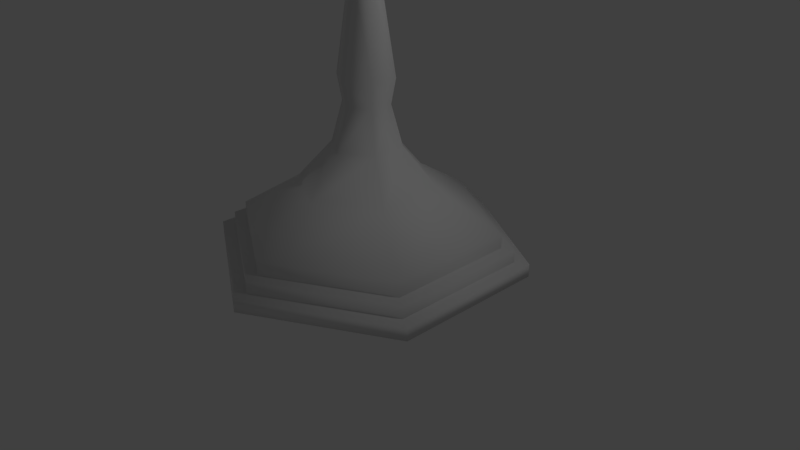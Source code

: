 # Source: hanukia_lowpoly.blend  (saved by Blender 2.79.0; exported with 4.5.12 LTS)
import bpy
from mathutils import Matrix  # noqa: F401  (used for matrix-valued properties, if any)

bpy.ops.wm.read_factory_settings(use_empty=True)
scene = bpy.context.scene
scene.name = 'Scene'

# ---- collections
col_collection_1 = bpy.data.collections.new('Collection 1'); scene.collection.children.link(col_collection_1)

# ---- materials (node trees are filled in below, after node groups)
mat_hanukia = bpy.data.materials.new('hanukia')
mat_hanukia.alpha_threshold = 0.0
mat_hanukia.use_transparent_shadow = False
mat_hanukia.roughness = 0.5

# ---- material node trees

# ---- world
world_world = bpy.data.worlds.new('World'); scene.world = world_world
world_world.color = (0.05088, 0.05088, 0.05088)
world_world.use_sun_shadow = False
world_world.sun_shadow_jitter_overblur = 0.0
world_world.cycles.sampling_method = 'MANUAL'

# ---- cameras
cam_camera = bpy.data.cameras.new('Camera')
cam_camera.clip_end = 100.0
cam_camera.lens = 35.0
cam_camera.sensor_width = 32.0
cam_camera.sensor_height = 18.0
cam_camera.ortho_scale = 7.314
cam_camera.dof.focus_distance = 0.0
cam_camera.dof.aperture_fstop = 128.0

# ---- lights
light_lamp = bpy.data.lights.new('Lamp', 'POINT')
light_lamp.transmission_factor = 0.0
light_lamp.cutoff_distance = 30.0
light_lamp.energy = 100.0
light_lamp.shadow_buffer_clip_start = 1.001
light_lamp.shadow_soft_size = 0.1
light_lamp.shadow_maximum_resolution = 0.006
light_lamp.use_absolute_resolution = True

# ---- meshes
me_circle = bpy.data.meshes.new('Circle')
me_circle.from_pydata([(-1.947e-08, 1.7, 0.5122), (-1.472, 0.85, 0.5122), (-1.472, -0.85, 0.5122), (1.291e-07, -1.7, 0.5122), (2.849e-08, 0.306, 2.042), (-0.265, 0.153, 2.042), (-0.265, -0.153, 2.042), (5.524e-08, -0.306, 2.042), (2.821e-08, 0.18, 4.05), (-0.1559, 0.09, 4.05), (-0.1559, -0.09, 4.05), (4.395e-08, -0.18, 4.05), (2.476e-08, 0.234, 4.259), (-0.2026, 0.117, 4.259), (-0.2026, -0.117, 4.259), (4.521e-08, -0.234, 4.259), (2.476e-08, 0.234, 4.48), (-0.2026, 0.117, 4.48), (-0.2026, -0.117, 4.48), (4.521e-08, -0.234, 4.48), (2.821e-08, 0.18, 4.65), (-0.1559, 0.09, 4.65), (-0.1559, -0.09, 4.65), (4.395e-08, -0.18, 4.65), (4.395e-08, -0.18, 5.55), (-0.1559, -0.09, 5.55), (-0.1559, 0.09, 5.55), (2.821e-08, 0.18, 5.55), (1.83e-08, 0.4568, 1.511), (1.126e-09, 0.9152, 1.0), (8.114e-08, -0.9152, 1.0), (5.824e-08, -0.4568, 1.511), (-0.7926, 0.4576, 1.0), (-0.3956, 0.2284, 1.511), (-0.3956, -0.2284, 1.511), (-0.7926, -0.4576, 1.0), (-1.947e-08, 1.7, 0.3422), (-1.472, 0.85, 0.3422), (-1.472, -0.85, 0.3422), (1.291e-07, -1.7, 0.3422), (4.363e-08, -0.1466, 4.95), (-0.1269, -0.07329, 4.95), (-0.1269, 0.07329, 4.95), (3.081e-08, 0.1466, 4.95), (2.476e-08, 0.234, 5.159), (-0.2026, 0.117, 5.159), (-0.2026, -0.117, 5.159), (4.521e-08, -0.234, 5.159), (2.476e-08, 0.234, 5.38), (-0.2026, 0.117, 5.38), (-0.2026, -0.117, 5.38), (4.521e-08, -0.234, 5.38), (-0.2182, -0.126, 8.735), (4.704e-08, -0.252, 8.735), (4.36e-08, -0.144, 5.85), (-0.1247, -0.072, 5.85), (-0.1247, 0.072, 5.85), (3.101e-08, 0.144, 5.85), (2.476e-08, 0.234, 6.059), (-0.2026, 0.117, 6.059), (-0.2026, -0.117, 6.059), (4.521e-08, -0.234, 6.059), (2.476e-08, 0.234, 6.28), (-0.2026, 0.117, 6.28), (-0.2026, -0.117, 6.28), (4.521e-08, -0.234, 6.28), (2.821e-08, 0.18, 6.45), (-0.1559, 0.09, 6.45), (-0.1559, -0.09, 6.45), (4.395e-08, -0.18, 6.45), (4.216e-08, -0.108, 8.75), (-0.09353, -0.054, 8.75), (-0.09353, 0.054, 8.75), (3.272e-08, 0.108, 8.75), (4.36e-08, -0.144, 6.75), (-0.1247, -0.072, 6.75), (-0.1247, 0.072, 6.75), (3.101e-08, 0.144, 6.75), (2.476e-08, 0.234, 6.959), (-0.2026, 0.117, 6.959), (-0.2026, -0.117, 6.959), (4.521e-08, -0.234, 6.959), (2.476e-08, 0.234, 7.18), (-0.2026, 0.117, 7.18), (-0.2026, -0.117, 7.18), (4.521e-08, -0.234, 7.18), (3.107e-08, 0.1354, 7.35), (-0.1172, 0.06769, 7.35), (-0.1172, -0.06769, 7.35), (4.29e-08, -0.1354, 7.35), (-0.2182, 0.126, 8.735), (2.501e-08, 0.252, 8.735), (5.081e-08, -0.4032, 8.875), (-0.3492, -0.2016, 8.875), (-0.3492, 0.2016, 8.875), (1.556e-08, 0.4032, 8.875), (5.081e-08, -0.4032, 9.995), (-0.3492, -0.2016, 9.995), (-0.3492, 0.2016, 9.995), (1.556e-08, 0.4032, 9.995), (5.127e-08, -0.4435, 10.14), (-0.3841, -0.2218, 10.14), (-0.3841, 0.2218, 10.14), (1.25e-08, 0.4435, 10.14), (4.736e-08, -0.3548, 10.14), (-0.3073, -0.1774, 10.14), (-0.3073, 0.1774, 10.14), (1.635e-08, 0.3548, 10.14), (4.736e-08, -0.3548, 9.04), (-0.3073, -0.1774, 9.04), (-0.3073, 0.1774, 9.04), (1.635e-08, 0.3548, 9.04), (4.395e-08, -0.18, 3.579), (5.592e-08, -0.3672, 2.365), (-0.318, -0.1836, 2.365), (-0.1559, -0.09, 3.579), (-0.1559, 0.09, 3.579), (-0.318, 0.1836, 2.365), (2.821e-08, 0.18, 3.579), (2.382e-08, 0.3672, 2.365), (-2.285e-08, 1.87, 0.3422), (-1.619, 0.935, 0.3422), (-1.619, -0.935, 0.3422), (1.406e-07, -1.87, 0.3422), (-2.285e-08, 1.87, 0.1722), (-1.619, 0.935, 0.1722), (-1.619, -0.935, 0.1722), (1.406e-07, -1.87, 0.1722), (-2.656e-08, 2.057, 0.1722), (-1.781, 1.028, 0.1722), (-1.781, -1.029, 0.1722), (1.533e-07, -2.057, 0.1722), (-2.656e-08, 2.057, 0.002233), (-1.781, 1.028, 0.002233), (-1.781, -1.029, 0.002233), (1.533e-07, -2.057, 0.002233), (-0.08643, -0.09881, 4.321), (-0.02519, -0.04881, 4.382), (-0.02519, 0.05119, 4.382), (-0.08643, 0.1012, 4.321), (-0.1477, 0.05119, 4.259), (-0.1477, -0.04881, 4.259), (-3.931, -0.09881, 8.166), (-3.87, -0.04881, 8.227), (-3.87, 0.05119, 8.227), (-3.931, 0.1012, 8.166), (-3.993, 0.05119, 8.104), (-3.993, -0.04881, 8.104), (-1.322, -0.126, 8.035), (-1.104, -0.252, 8.035), (-1.322, 0.126, 8.035), (-1.104, 0.252, 8.035), (-1.104, -0.4032, 8.175), (-1.453, -0.2016, 8.175), (-1.453, 0.2016, 8.175), (-1.104, 0.4032, 8.175), (-1.104, -0.4032, 9.295), (-1.453, -0.2016, 9.295), (-1.453, 0.2016, 9.295), (-1.104, 0.4032, 9.295), (-1.104, -0.4435, 9.435), (-1.488, -0.2218, 9.435), (-1.488, 0.2218, 9.435), (-1.104, 0.4435, 9.435), (-1.104, -0.3548, 9.435), (-1.411, -0.1774, 9.435), (-1.411, 0.1774, 9.435), (-1.104, 0.3548, 9.435), (-1.104, -0.3548, 8.34), (-1.411, -0.1774, 8.34), (-1.411, 0.1774, 8.34), (-1.104, 0.3548, 8.34), (-0.08897, -0.09881, 7.02), (-0.02774, -0.04881, 7.081), (-0.02774, 0.05119, 7.081), (-0.08897, 0.1012, 7.02), (-0.1502, 0.05119, 6.959), (-0.1502, -0.04881, 6.959), (-1.245, -0.09881, 8.177), (-1.184, -0.04881, 8.238), (-1.184, 0.05119, 8.238), (-1.245, 0.1012, 8.177), (-1.307, 0.05119, 8.115), (-1.307, -0.04881, 8.115), (-0.09472, -0.09881, 6.123), (-0.03348, -0.04881, 6.184), (-0.03348, 0.05119, 6.184), (-0.09472, 0.1012, 6.123), (-0.156, 0.05119, 6.061), (-0.156, -0.04881, 6.061), (-2.144, -0.09881, 8.172), (-2.082, -0.04881, 8.233), (-2.082, 0.05119, 8.233), (-2.144, 0.1012, 8.172), (-2.205, 0.05119, 8.11), (-2.205, -0.04881, 8.11), (-2.004, 0.3548, 8.34), (-2.311, 0.1774, 8.34), (-2.311, -0.1774, 8.34), (-2.004, -0.3548, 8.34), (-2.004, 0.3548, 9.435), (-2.311, 0.1774, 9.435), (-2.311, -0.1774, 9.435), (-2.004, -0.3548, 9.435), (-2.004, 0.4435, 9.435), (-2.388, 0.2218, 9.435), (-2.388, -0.2218, 9.435), (-2.004, -0.4435, 9.435), (-2.004, 0.4032, 9.295), (-2.353, 0.2016, 9.295), (-2.353, -0.2016, 9.295), (-2.004, -0.4032, 9.295), (-2.004, 0.4032, 8.175), (-2.353, 0.2016, 8.175), (-2.353, -0.2016, 8.175), (-2.004, -0.4032, 8.175), (-2.004, 0.252, 8.035), (-2.222, 0.126, 8.035), (-2.004, -0.252, 8.035), (-2.222, -0.126, 8.035), (-0.08757, -0.09881, 5.221), (-0.02633, -0.04881, 5.282), (-0.02633, 0.05119, 5.282), (-0.08757, 0.1012, 5.221), (-0.1488, 0.05119, 5.16), (-0.1488, -0.04881, 5.16), (-3.027, -0.09881, 8.16), (-2.966, -0.04881, 8.222), (-2.966, 0.05119, 8.222), (-3.027, 0.1012, 8.16), (-3.089, 0.05119, 8.099), (-3.089, -0.04881, 8.099), (-2.904, 0.3548, 8.34), (-3.211, 0.1774, 8.34), (-3.211, -0.1774, 8.34), (-2.904, -0.3548, 8.34), (-2.904, 0.3548, 9.435), (-3.211, 0.1774, 9.435), (-3.211, -0.1774, 9.435), (-2.904, -0.3548, 9.435), (-2.904, 0.4435, 9.435), (-3.288, 0.2218, 9.435), (-3.288, -0.2218, 9.435), (-2.904, -0.4435, 9.435), (-2.904, 0.4032, 9.295), (-3.253, 0.2016, 9.295), (-3.253, -0.2016, 9.295), (-2.904, -0.4032, 9.295), (-2.904, 0.4032, 8.175), (-3.253, 0.2016, 8.175), (-3.253, -0.2016, 8.175), (-2.904, -0.4032, 8.175), (-2.904, 0.252, 8.035), (-3.122, 0.126, 8.035), (-2.904, -0.252, 8.035), (-3.122, -0.126, 8.035), (-0.8861, -0.126, 8.035), (-1.697, 0.1774, 8.34), (-1.697, -0.1774, 8.34), (-0.8861, 0.126, 8.035), (-0.7553, -0.2016, 8.175), (-1.697, 0.1774, 9.435), (-1.697, -0.1774, 9.435), (-0.7553, 0.2016, 8.175), (-0.7553, -0.2016, 9.295), (-1.62, 0.2218, 9.435), (-1.62, -0.2218, 9.435), (-0.7553, 0.2016, 9.295), (-4.022, -0.126, 8.035), (-3.804, -0.252, 8.035), (-4.022, 0.126, 8.035), (-3.804, 0.252, 8.035), (-3.804, -0.4032, 8.175), (-4.153, -0.2016, 8.175), (-4.153, 0.2016, 8.175), (-3.804, 0.4032, 8.175), (-3.804, -0.4032, 9.295), (-4.153, -0.2016, 9.295), (-4.153, 0.2016, 9.295), (-3.804, 0.4032, 9.295), (-3.804, -0.4435, 9.435), (-4.188, -0.2218, 9.435), (-4.188, 0.2218, 9.435), (-3.804, 0.4435, 9.435), (-3.804, -0.3548, 9.435), (-4.111, -0.1774, 9.435), (-4.111, 0.1774, 9.435), (-3.804, 0.3548, 9.435), (-3.804, -0.3548, 8.34), (-4.111, -0.1774, 8.34), (-4.111, 0.1774, 8.34), (-3.804, 0.3548, 8.34), (-3.586, -0.126, 8.035), (-2.597, 0.1774, 8.34), (-3.586, 0.126, 8.035), (-2.597, -0.1774, 8.34), (-2.597, 0.1774, 9.435), (-3.455, -0.2016, 8.175), (-3.455, 0.2016, 8.175), (-2.597, -0.1774, 9.435), (-2.52, 0.2218, 9.435), (-3.455, -0.2016, 9.295), (-3.455, 0.2016, 9.295), (-2.52, -0.2218, 9.435), (-2.555, 0.2016, 9.295), (-3.42, -0.2218, 9.435), (-3.42, 0.2218, 9.435), (-2.555, -0.2016, 9.295), (-2.555, 0.2016, 8.175), (-3.497, -0.1774, 9.435), (-3.497, 0.1774, 9.435), (-2.555, -0.2016, 8.175), (-2.686, 0.126, 8.035), (-3.497, -0.1774, 8.34), (-3.497, 0.1774, 8.34), (-2.686, -0.126, 8.035), (-0.7205, -0.2218, 9.435), (-1.655, 0.2016, 9.295), (-1.655, -0.2016, 9.295), (-0.7205, 0.2218, 9.435), (-0.7972, -0.1774, 9.435), (-1.655, 0.2016, 8.175), (-1.655, -0.2016, 8.175), (-0.7972, 0.1774, 9.435), (-0.7972, -0.1774, 8.34), (-1.786, 0.126, 8.035), (-0.7972, 0.1774, 8.34), (-1.786, -0.126, 8.035)], [], [(34, 6, 5, 33), (31, 7, 6, 34), (33, 5, 4, 28), (116, 115, 10, 9), (115, 112, 11, 10), (118, 116, 9, 8), (10, 11, 15, 14), (8, 9, 13, 12), (9, 10, 14, 13), (13, 14, 18, 17), (14, 15, 19, 18), (12, 13, 17, 16), (16, 17, 21, 20), (17, 18, 22, 21), (18, 19, 23, 22), (22, 23, 40, 41), (20, 21, 42, 43), (21, 22, 41, 42), (1, 32, 29, 0), (32, 33, 28, 29), (3, 30, 35, 2), (30, 31, 34, 35), (2, 35, 32, 1), (35, 34, 33, 32), (2, 1, 37, 38), (3, 2, 38, 39), (1, 0, 36, 37), (41, 40, 47, 46), (43, 42, 45, 44), (42, 41, 46, 45), (45, 46, 50, 49), (46, 47, 51, 50), (44, 45, 49, 48), (48, 49, 26, 27), (49, 50, 25, 26), (50, 51, 24, 25), (25, 24, 54, 55), (27, 26, 56, 57), (26, 25, 55, 56), (55, 54, 61, 60), (57, 56, 59, 58), (56, 55, 60, 59), (59, 60, 64, 63), (60, 61, 65, 64), (58, 59, 63, 62), (62, 63, 67, 66), (63, 64, 68, 67), (64, 65, 69, 68), (68, 69, 74, 75), (66, 67, 76, 77), (67, 68, 75, 76), (75, 74, 81, 80), (77, 76, 79, 78), (76, 75, 80, 79), (79, 80, 84, 83), (80, 81, 85, 84), (78, 79, 83, 82), (82, 83, 87, 86), (83, 84, 88, 87), (84, 85, 89, 88), (87, 88, 71, 72), (88, 89, 70, 71), (86, 87, 72, 73), (90, 52, 93, 94), (91, 90, 94, 95), (90, 91, 53, 52), (52, 53, 92, 93), (94, 93, 97, 98), (95, 94, 98, 99), (93, 92, 96, 97), (99, 98, 102, 103), (97, 96, 100, 101), (98, 97, 101, 102), (102, 101, 105, 106), (103, 102, 106, 107), (101, 100, 104, 105), (107, 106, 110, 111), (105, 104, 108, 109), (106, 105, 109, 110), (108, 111, 110, 109), (4, 5, 117, 119), (119, 117, 116, 118), (6, 7, 113, 114), (114, 113, 112, 115), (5, 6, 114, 117), (117, 114, 115, 116), (123, 122, 126, 127), (121, 122, 123, 120), (121, 120, 124, 125), (122, 121, 125, 126), (129, 128, 132, 133), (131, 130, 134, 135), (129, 130, 131, 128), (133, 132, 135, 134), (130, 129, 133, 134), (140, 146, 145, 139), (138, 144, 143, 137), (141, 147, 146, 140), (139, 145, 144, 138), (137, 143, 142, 136), (136, 142, 147, 141), (148, 149, 152, 153), (150, 151, 149, 148), (151, 150, 154, 155), (150, 148, 153, 154), (154, 153, 157, 158), (153, 152, 156, 157), (155, 154, 158, 159), (158, 157, 161, 162), (157, 156, 160, 161), (159, 158, 162, 163), (163, 162, 166, 167), (162, 161, 165, 166), (161, 160, 164, 165), (166, 165, 169, 170), (168, 171, 170, 169), (165, 164, 168, 169), (167, 166, 170, 171), (176, 182, 181, 175), (174, 180, 179, 173), (177, 183, 182, 176), (175, 181, 180, 174), (173, 179, 178, 172), (172, 178, 183, 177), (188, 194, 193, 187), (186, 192, 191, 185), (189, 195, 194, 188), (187, 193, 192, 186), (185, 191, 190, 184), (184, 190, 195, 189), (151, 155, 263, 259), (259, 256, 149, 151), (256, 260, 152, 149), (259, 263, 260, 256), (260, 264, 156, 152), (155, 159, 267, 263), (263, 267, 264, 260), (264, 316, 160, 156), (159, 163, 319, 267), (267, 319, 316, 264), (163, 167, 323, 319), (316, 320, 164, 160), (319, 323, 320, 316), (323, 326, 324, 320), (168, 324, 326, 171), (167, 171, 326, 323), (320, 324, 168, 164), (224, 230, 229, 223), (222, 228, 227, 221), (225, 231, 230, 224), (223, 229, 228, 222), (221, 227, 226, 220), (220, 226, 231, 225), (236, 237, 233, 232), (235, 232, 233, 234), (237, 238, 234, 233), (238, 239, 235, 234), (240, 241, 237, 236), (242, 243, 239, 238), (241, 242, 238, 237), (244, 245, 241, 240), (246, 247, 243, 242), (245, 246, 242, 241), (250, 251, 247, 246), (248, 249, 245, 244), (249, 250, 246, 245), (255, 254, 251, 250), (253, 255, 250, 249), (253, 252, 254, 255), (252, 253, 249, 248), (235, 295, 293, 232), (299, 295, 235, 239), (236, 232, 293, 296), (296, 293, 295, 299), (300, 296, 299, 303), (303, 299, 239, 243), (240, 236, 296, 300), (307, 303, 243, 247), (244, 240, 300, 304), (304, 300, 303, 307), (308, 304, 307, 311), (311, 307, 247, 251), (248, 244, 304, 308), (252, 248, 308, 312), (312, 308, 311, 315), (315, 311, 251, 254), (312, 315, 254, 252), (270, 268, 273, 274), (271, 270, 274, 275), (270, 271, 269, 268), (268, 269, 272, 273), (274, 273, 277, 278), (275, 274, 278, 279), (273, 272, 276, 277), (279, 278, 282, 283), (277, 276, 280, 281), (278, 277, 281, 282), (282, 281, 285, 286), (283, 282, 286, 287), (281, 280, 284, 285), (287, 286, 290, 291), (285, 284, 288, 289), (286, 285, 289, 290), (288, 291, 290, 289), (294, 298, 297, 292), (271, 275, 298, 294), (294, 292, 269, 271), (292, 297, 272, 269), (298, 302, 301, 297), (275, 279, 302, 298), (297, 301, 276, 272), (279, 283, 306, 302), (301, 305, 280, 276), (302, 306, 305, 301), (306, 310, 309, 305), (283, 287, 310, 306), (305, 309, 284, 280), (287, 291, 314, 310), (309, 313, 288, 284), (310, 314, 313, 309), (288, 313, 314, 291), (209, 210, 206, 205), (204, 205, 201, 200), (210, 211, 207, 206), (212, 213, 209, 208), (199, 196, 197, 198), (202, 203, 199, 198), (200, 201, 197, 196), (325, 327, 218, 216), (216, 212, 321, 325), (321, 317, 318, 322), (322, 318, 211, 215), (208, 204, 265, 317), (318, 266, 207, 211), (199, 258, 257, 196), (261, 257, 258, 262), (204, 200, 261, 265), (262, 258, 199, 203), (214, 215, 211, 210), (205, 206, 202, 201), (208, 209, 205, 204), (213, 214, 210, 209), (219, 218, 215, 214), (201, 202, 198, 197), (206, 207, 203, 202), (327, 322, 215, 218), (325, 321, 322, 327), (217, 216, 218, 219), (216, 217, 213, 212), (317, 265, 266, 318), (212, 208, 317, 321), (265, 261, 262, 266), (217, 219, 214, 213), (200, 196, 257, 261), (266, 262, 203, 207)])
me_circle.polygons.foreach_set('use_smooth', [True] * 255)
_uv = me_circle.uv_layers.new(name='UVMap')
_uv.uv.foreach_set('vector', [0.6927, 0.2698, 0.6737, 0.3447, 0.6346, 0.3445, 0.6211, 0.2648, 0.7461, 0.3048, 0.7079, 0.3601, 0.6737, 0.3447, 0.6927, 0.2698, 0.6211, 0.2648, 0.6346, 0.3445, 0.5965, 0.3593, 0.5607, 0.2949, 0.09396, 0.8993, 0.1153, 0.8991, 0.1147, 0.9542, 0.09442, 0.9542, 0.1153, 0.8991, 0.1361, 0.9004, 0.1353, 0.9542, 0.1147, 0.9542, 0.07294, 0.9008, 0.09396, 0.8993, 0.09442, 0.9542, 0.07426, 0.9542, 0.6601, 0.3818, 0.6858, 0.3818, 0.6858, 0.4065, 0.6601, 0.4065, 0.616, 0.3818, 0.6406, 0.3818, 0.6406, 0.4065, 0.616, 0.4065, 0.6406, 0.3818, 0.6601, 0.3818, 0.6601, 0.4065, 0.6406, 0.4065, 0.6406, 0.4065, 0.6601, 0.4065, 0.6601, 0.431, 0.6406, 0.431, 0.6601, 0.4065, 0.6858, 0.4065, 0.6858, 0.431, 0.6601, 0.431, 0.616, 0.4065, 0.6406, 0.4065, 0.6406, 0.431, 0.616, 0.431, 0.616, 0.431, 0.6406, 0.431, 0.6406, 0.4509, 0.616, 0.4509, 0.6406, 0.431, 0.6601, 0.431, 0.6601, 0.4509, 0.6406, 0.4509, 0.6601, 0.431, 0.6858, 0.431, 0.6858, 0.4509, 0.6601, 0.4509, 0.6601, 0.4509, 0.6858, 0.4509, 0.6858, 0.4879, 0.6601, 0.4879, 0.616, 0.4509, 0.6406, 0.4509, 0.6406, 0.4879, 0.616, 0.4879, 0.6406, 0.4509, 0.6601, 0.4509, 0.6601, 0.4879, 0.6406, 0.4879, 0.5454, 0.04847, 0.5907, 0.1651, 0.4906, 0.2402, 0.3846, 0.1903, 0.5907, 0.1651, 0.6211, 0.2648, 0.5607, 0.2949, 0.4906, 0.2402, 0.9437, 0.2119, 0.8236, 0.2587, 0.7262, 0.171, 0.772, 0.04847, 0.8236, 0.2587, 0.7461, 0.3048, 0.6927, 0.2698, 0.7262, 0.171, 0.772, 0.04847, 0.7262, 0.171, 0.5907, 0.1651, 0.5454, 0.04847, 0.7262, 0.171, 0.6927, 0.2698, 0.6211, 0.2648, 0.5907, 0.1651, 0.772, 0.04847, 0.5454, 0.04847, 0.5454, 0.0258, 0.772, 0.0258, 0.9437, 0.2119, 0.772, 0.04847, 0.7883, 0.03129, 0.9601, 0.1948, 0.5454, 0.04847, 0.3846, 0.1903, 0.3704, 0.1742, 0.5312, 0.03239, 0.6601, 0.4879, 0.6858, 0.4879, 0.6858, 0.5139, 0.6601, 0.5139, 0.616, 0.4879, 0.6406, 0.4879, 0.6406, 0.5139, 0.616, 0.5139, 0.6406, 0.4879, 0.6601, 0.4879, 0.6601, 0.5139, 0.6406, 0.5139, 0.6406, 0.5139, 0.6601, 0.5139, 0.6601, 0.5382, 0.6406, 0.5382, 0.6601, 0.5139, 0.6858, 0.5139, 0.6858, 0.5382, 0.6601, 0.5382, 0.616, 0.5139, 0.6406, 0.5139, 0.6406, 0.5382, 0.616, 0.5382, 0.616, 0.5382, 0.6406, 0.5382, 0.6406, 0.558, 0.616, 0.558, 0.6406, 0.5382, 0.6601, 0.5382, 0.6601, 0.558, 0.6406, 0.558, 0.6601, 0.5382, 0.6858, 0.5382, 0.6858, 0.558, 0.6601, 0.558, 0.6601, 0.558, 0.6858, 0.558, 0.6858, 0.5953, 0.6601, 0.5953, 0.616, 0.558, 0.6406, 0.558, 0.6406, 0.5953, 0.616, 0.5953, 0.6406, 0.558, 0.6601, 0.558, 0.6601, 0.5953, 0.6406, 0.5953, 0.6601, 0.5953, 0.6858, 0.5953, 0.6858, 0.6203, 0.6601, 0.6203, 0.616, 0.5953, 0.6406, 0.5953, 0.6406, 0.6203, 0.616, 0.6203, 0.6406, 0.5953, 0.6601, 0.5953, 0.6601, 0.6203, 0.6406, 0.6203, 0.6406, 0.6203, 0.6601, 0.6203, 0.6601, 0.6434, 0.6406, 0.6434, 0.6601, 0.6203, 0.6858, 0.6203, 0.6858, 0.6434, 0.6601, 0.6434, 0.616, 0.6203, 0.6406, 0.6203, 0.6406, 0.6434, 0.616, 0.6434, 0.616, 0.6434, 0.6406, 0.6434, 0.6406, 0.6641, 0.616, 0.6641, 0.6406, 0.6434, 0.6601, 0.6434, 0.6601, 0.6641, 0.6406, 0.6641, 0.6601, 0.6434, 0.6858, 0.6434, 0.6858, 0.6641, 0.6601, 0.6641, 0.6601, 0.6641, 0.6858, 0.6641, 0.6858, 0.7008, 0.6601, 0.7008, 0.616, 0.6641, 0.6406, 0.6641, 0.6406, 0.7008, 0.616, 0.7008, 0.6406, 0.6641, 0.6601, 0.6641, 0.6601, 0.7008, 0.6406, 0.7008, 0.6601, 0.7008, 0.6858, 0.7008, 0.6858, 0.725, 0.6601, 0.725, 0.616, 0.7008, 0.6406, 0.7008, 0.6406, 0.725, 0.616, 0.725, 0.6406, 0.7008, 0.6601, 0.7008, 0.6601, 0.725, 0.6406, 0.725, 0.6406, 0.725, 0.6601, 0.725, 0.6601, 0.7466, 0.6406, 0.7466, 0.6601, 0.725, 0.6858, 0.725, 0.6858, 0.7466, 0.6601, 0.7466, 0.616, 0.725, 0.6406, 0.725, 0.6406, 0.7466, 0.616, 0.7466, 0.616, 0.7466, 0.6406, 0.7466, 0.6406, 0.7663, 0.616, 0.7663, 0.6406, 0.7466, 0.6601, 0.7466, 0.6601, 0.7663, 0.6406, 0.7663, 0.6601, 0.7466, 0.6858, 0.7466, 0.6858, 0.7663, 0.6601, 0.7663, 0.224, 0.7294, 0.2415, 0.7294, 0.2415, 0.9214, 0.224, 0.9214, 0.2415, 0.7294, 0.2591, 0.7294, 0.2591, 0.9214, 0.2415, 0.9214, 0.2061, 0.7294, 0.224, 0.7294, 0.224, 0.9214, 0.2061, 0.9214, 0.1112, 0.02869, 0.1775, 0.02869, 0.1775, 0.06829, 0.1112, 0.06829, 0.03682, 0.02869, 0.1112, 0.02869, 0.1112, 0.06829, 0.03682, 0.06829, 0.1203, 0.6676, 0.09812, 0.6292, 0.1868, 0.6292, 0.1647, 0.6676, 0.1775, 0.02869, 0.2523, 0.02869, 0.2523, 0.06829, 0.1775, 0.06829, 0.1112, 0.06829, 0.1775, 0.06829, 0.1775, 0.2548, 0.1112, 0.2548, 0.03682, 0.06829, 0.1112, 0.06829, 0.1112, 0.2548, 0.03682, 0.2548, 0.1775, 0.06829, 0.2523, 0.06829, 0.2523, 0.2548, 0.1775, 0.2548, 0.03682, 0.2548, 0.1112, 0.2548, 0.1112, 0.2898, 0.03682, 0.2898, 0.1775, 0.2548, 0.2523, 0.2548, 0.2523, 0.2898, 0.1775, 0.2898, 0.1112, 0.2548, 0.1775, 0.2548, 0.1775, 0.2898, 0.1112, 0.2898, 0.1112, 0.2898, 0.1775, 0.2898, 0.1775, 0.3068, 0.1112, 0.3068, 0.03682, 0.2898, 0.1112, 0.2898, 0.1112, 0.3068, 0.03682, 0.3068, 0.1775, 0.2898, 0.2523, 0.2898, 0.2523, 0.3068, 0.1775, 0.3068, 0.05026, 0.3314, 0.1117, 0.3314, 0.1117, 0.521, 0.05026, 0.521, 0.1732, 0.3314, 0.2347, 0.3314, 0.2347, 0.521, 0.1732, 0.521, 0.1117, 0.3314, 0.1732, 0.3314, 0.1732, 0.521, 0.1117, 0.521, 0.05127, 0.5221, 0.2338, 0.5221, 0.1882, 0.6011, 0.0969, 0.6011, 0.05084, 0.7264, 0.08574, 0.7264, 0.08561, 0.7639, 0.04564, 0.7639, 0.04564, 0.7639, 0.08561, 0.7639, 0.09396, 0.8993, 0.07294, 0.9008, 0.1216, 0.7264, 0.1583, 0.7264, 0.1636, 0.7639, 0.1231, 0.7639, 0.1231, 0.7639, 0.1636, 0.7639, 0.1361, 0.9004, 0.1153, 0.8991, 0.08574, 0.7264, 0.1216, 0.7264, 0.1231, 0.7639, 0.08561, 0.7639, 0.08561, 0.7639, 0.1231, 0.7639, 0.1153, 0.8991, 0.09396, 0.8993, 0.9657, 0.2563, 0.7515, 0.3799, 0.7402, 0.3604, 0.9544, 0.2368, 0.7514, 0.6272, 0.7515, 0.3799, 0.9657, 0.2563, 0.9655, 0.7509, 0.7514, 0.6272, 0.9655, 0.7509, 0.9543, 0.7704, 0.7401, 0.6467, 0.7515, 0.3799, 0.7514, 0.6272, 0.7289, 0.6272, 0.729, 0.3799, 0.554, 0.3704, 0.3193, 0.2349, 0.3305, 0.2155, 0.5652, 0.351, 0.3193, 0.7768, 0.554, 0.6413, 0.5652, 0.6607, 0.3305, 0.7962, 0.554, 0.3704, 0.554, 0.6413, 0.3193, 0.7768, 0.3193, 0.2349, 0.9819, 0.07549, 0.9587, 0.1619, 0.8322, 0.03539, 0.9186, 0.01223, 0.554, 0.6413, 0.554, 0.3704, 0.5763, 0.3704, 0.5763, 0.6413, 0.3128, 0.9474, 0.9776, 0.9474, 0.9776, 0.9596, 0.3128, 0.9596, 0.3128, 0.9718, 0.9776, 0.9718, 0.9776, 0.9841, 0.3128, 0.9841, 0.3128, 0.9718, 0.9776, 0.9718, 0.9776, 0.9841, 0.3128, 0.9841, 0.3128, 0.9596, 0.9776, 0.9596, 0.9776, 0.9718, 0.3128, 0.9718, 0.3128, 0.9474, 0.9776, 0.9474, 0.9776, 0.9596, 0.3128, 0.9596, 0.3128, 0.9596, 0.9776, 0.9596, 0.9776, 0.9718, 0.3128, 0.9718, 0.1775, 0.02869, 0.2523, 0.02869, 0.2523, 0.06829, 0.1775, 0.06829, 0.1203, 0.6676, 0.09812, 0.6292, 0.1868, 0.6292, 0.1647, 0.6676, 0.03682, 0.02869, 0.1112, 0.02869, 0.1112, 0.06829, 0.03682, 0.06829, 0.1112, 0.02869, 0.1775, 0.02869, 0.1775, 0.06829, 0.1112, 0.06829, 0.1112, 0.06829, 0.1775, 0.06829, 0.1775, 0.2548, 0.1112, 0.2548, 0.1775, 0.06829, 0.2523, 0.06829, 0.2523, 0.2548, 0.1775, 0.2548, 0.03682, 0.06829, 0.1112, 0.06829, 0.1112, 0.2548, 0.03682, 0.2548, 0.1112, 0.2548, 0.1775, 0.2548, 0.1775, 0.2898, 0.1112, 0.2898, 0.1775, 0.2548, 0.2523, 0.2548, 0.2523, 0.2898, 0.1775, 0.2898, 0.03682, 0.2548, 0.1112, 0.2548, 0.1112, 0.2898, 0.03682, 0.2898, 0.03682, 0.2898, 0.1112, 0.2898, 0.1112, 0.3068, 0.03682, 0.3068, 0.1112, 0.2898, 0.1775, 0.2898, 0.1775, 0.3068, 0.1112, 0.3068, 0.1775, 0.2898, 0.2523, 0.2898, 0.2523, 0.3068, 0.1775, 0.3068, 0.1117, 0.3314, 0.1732, 0.3314, 0.1732, 0.521, 0.1117, 0.521, 0.05127, 0.5221, 0.2338, 0.5221, 0.1882, 0.6011, 0.0969, 0.6011, 0.1732, 0.3314, 0.2347, 0.3314, 0.2347, 0.521, 0.1732, 0.521, 0.05026, 0.3314, 0.1117, 0.3314, 0.1117, 0.521, 0.05026, 0.521, 0.5408, 0.7938, 0.7407, 0.7938, 0.7407, 0.806, 0.5408, 0.806, 0.5408, 0.8182, 0.7407, 0.8182, 0.7407, 0.8304, 0.5408, 0.8304, 0.5407, 0.8182, 0.7407, 0.8182, 0.7407, 0.8304, 0.5407, 0.8304, 0.5408, 0.806, 0.7407, 0.806, 0.7407, 0.8182, 0.5408, 0.8182, 0.5407, 0.7938, 0.7407, 0.7938, 0.7407, 0.806, 0.5407, 0.806, 0.5407, 0.806, 0.7407, 0.806, 0.7407, 0.8182, 0.5407, 0.8182, 0.4636, 0.8465, 0.8178, 0.8465, 0.8178, 0.8587, 0.4636, 0.8587, 0.4636, 0.8709, 0.8178, 0.8709, 0.8178, 0.8832, 0.4636, 0.8832, 0.4636, 0.8709, 0.8178, 0.8709, 0.8178, 0.8832, 0.4636, 0.8832, 0.4636, 0.8587, 0.8178, 0.8587, 0.8178, 0.8709, 0.4636, 0.8709, 0.4636, 0.8465, 0.8178, 0.8465, 0.8178, 0.8587, 0.4636, 0.8587, 0.4636, 0.8587, 0.8178, 0.8587, 0.8178, 0.8709, 0.4636, 0.8709, 0.03682, 0.02869, 0.03682, 0.06829, 0.1112, 0.06829, 0.1112, 0.02869, 0.1203, 0.6676, 0.1647, 0.6676, 0.1868, 0.6292, 0.09812, 0.6292, 0.1775, 0.02869, 0.1775, 0.06829, 0.2523, 0.06829, 0.2523, 0.02869, 0.1112, 0.02869, 0.1112, 0.06829, 0.1775, 0.06829, 0.1775, 0.02869, 0.1775, 0.06829, 0.1775, 0.2548, 0.2523, 0.2548, 0.2523, 0.06829, 0.03682, 0.06829, 0.03682, 0.2548, 0.1112, 0.2548, 0.1112, 0.06829, 0.1112, 0.06829, 0.1112, 0.2548, 0.1775, 0.2548, 0.1775, 0.06829, 0.1775, 0.2548, 0.1775, 0.2898, 0.2523, 0.2898, 0.2523, 0.2548, 0.03682, 0.2548, 0.03682, 0.2898, 0.1112, 0.2898, 0.1112, 0.2548, 0.1112, 0.2548, 0.1112, 0.2898, 0.1775, 0.2898, 0.1775, 0.2548, 0.03682, 0.2898, 0.03682, 0.3068, 0.1112, 0.3068, 0.1112, 0.2898, 0.1775, 0.2898, 0.1775, 0.3068, 0.2523, 0.3068, 0.2523, 0.2898, 0.1112, 0.2898, 0.1112, 0.3068, 0.1775, 0.3068, 0.1775, 0.2898, 0.1117, 0.3314, 0.1117, 0.521, 0.1732, 0.521, 0.1732, 0.3314, 0.05127, 0.5221, 0.0969, 0.6011, 0.1882, 0.6011, 0.2338, 0.5221, 0.05026, 0.3314, 0.05026, 0.521, 0.1117, 0.521, 0.1117, 0.3314, 0.1732, 0.3314, 0.1732, 0.521, 0.2347, 0.521, 0.2347, 0.3314, 0.895, 0.9335, 0.3867, 0.9335, 0.3867, 0.9213, 0.895, 0.9213, 0.895, 0.9091, 0.3867, 0.9091, 0.3867, 0.8968, 0.895, 0.8968, 0.895, 0.9091, 0.3867, 0.9091, 0.3867, 0.8968, 0.895, 0.8968, 0.895, 0.9213, 0.3867, 0.9213, 0.3867, 0.9091, 0.895, 0.9091, 0.895, 0.9335, 0.3867, 0.9335, 0.3867, 0.9213, 0.895, 0.9213, 0.895, 0.9213, 0.3867, 0.9213, 0.3867, 0.9091, 0.895, 0.9091, 0.05026, 0.3314, 0.1117, 0.3314, 0.1117, 0.521, 0.05026, 0.521, 0.05127, 0.5221, 0.2338, 0.5221, 0.1882, 0.6011, 0.0969, 0.6011, 0.1117, 0.3314, 0.1732, 0.3314, 0.1732, 0.521, 0.1117, 0.521, 0.1732, 0.3314, 0.2347, 0.3314, 0.2347, 0.521, 0.1732, 0.521, 0.03682, 0.2898, 0.1112, 0.2898, 0.1112, 0.3068, 0.03682, 0.3068, 0.1775, 0.2898, 0.2523, 0.2898, 0.2523, 0.3068, 0.1775, 0.3068, 0.1112, 0.2898, 0.1775, 0.2898, 0.1775, 0.3068, 0.1112, 0.3068, 0.03682, 0.2548, 0.1112, 0.2548, 0.1112, 0.2898, 0.03682, 0.2898, 0.1775, 0.2548, 0.2523, 0.2548, 0.2523, 0.2898, 0.1775, 0.2898, 0.1112, 0.2548, 0.1775, 0.2548, 0.1775, 0.2898, 0.1112, 0.2898, 0.1775, 0.06829, 0.2523, 0.06829, 0.2523, 0.2548, 0.1775, 0.2548, 0.03682, 0.06829, 0.1112, 0.06829, 0.1112, 0.2548, 0.03682, 0.2548, 0.1112, 0.06829, 0.1775, 0.06829, 0.1775, 0.2548, 0.1112, 0.2548, 0.1775, 0.02869, 0.2523, 0.02869, 0.2523, 0.06829, 0.1775, 0.06829, 0.1112, 0.02869, 0.1775, 0.02869, 0.1775, 0.06829, 0.1112, 0.06829, 0.1203, 0.6676, 0.09812, 0.6292, 0.1868, 0.6292, 0.1647, 0.6676, 0.03682, 0.02869, 0.1112, 0.02869, 0.1112, 0.06829, 0.03682, 0.06829, 0.05127, 0.5221, 0.0969, 0.6011, 0.1882, 0.6011, 0.2338, 0.5221, 0.1732, 0.3314, 0.1732, 0.521, 0.2347, 0.521, 0.2347, 0.3314, 0.05026, 0.3314, 0.05026, 0.521, 0.1117, 0.521, 0.1117, 0.3314, 0.1117, 0.3314, 0.1117, 0.521, 0.1732, 0.521, 0.1732, 0.3314, 0.1112, 0.2898, 0.1112, 0.3068, 0.1775, 0.3068, 0.1775, 0.2898, 0.1775, 0.2898, 0.1775, 0.3068, 0.2523, 0.3068, 0.2523, 0.2898, 0.03682, 0.2898, 0.03682, 0.3068, 0.1112, 0.3068, 0.1112, 0.2898, 0.1775, 0.2548, 0.1775, 0.2898, 0.2523, 0.2898, 0.2523, 0.2548, 0.03682, 0.2548, 0.03682, 0.2898, 0.1112, 0.2898, 0.1112, 0.2548, 0.1112, 0.2548, 0.1112, 0.2898, 0.1775, 0.2898, 0.1775, 0.2548, 0.1112, 0.06829, 0.1112, 0.2548, 0.1775, 0.2548, 0.1775, 0.06829, 0.1775, 0.06829, 0.1775, 0.2548, 0.2523, 0.2548, 0.2523, 0.06829, 0.03682, 0.06829, 0.03682, 0.2548, 0.1112, 0.2548, 0.1112, 0.06829, 0.03682, 0.02869, 0.03682, 0.06829, 0.1112, 0.06829, 0.1112, 0.02869, 0.1112, 0.02869, 0.1112, 0.06829, 0.1775, 0.06829, 0.1775, 0.02869, 0.1775, 0.02869, 0.1775, 0.06829, 0.2523, 0.06829, 0.2523, 0.02869, 0.1203, 0.6676, 0.1647, 0.6676, 0.1868, 0.6292, 0.09812, 0.6292, 0.1112, 0.02869, 0.1775, 0.02869, 0.1775, 0.06829, 0.1112, 0.06829, 0.03682, 0.02869, 0.1112, 0.02869, 0.1112, 0.06829, 0.03682, 0.06829, 0.1203, 0.6676, 0.09812, 0.6292, 0.1868, 0.6292, 0.1647, 0.6676, 0.1775, 0.02869, 0.2523, 0.02869, 0.2523, 0.06829, 0.1775, 0.06829, 0.1112, 0.06829, 0.1775, 0.06829, 0.1775, 0.2548, 0.1112, 0.2548, 0.03682, 0.06829, 0.1112, 0.06829, 0.1112, 0.2548, 0.03682, 0.2548, 0.1775, 0.06829, 0.2523, 0.06829, 0.2523, 0.2548, 0.1775, 0.2548, 0.03682, 0.2548, 0.1112, 0.2548, 0.1112, 0.2898, 0.03682, 0.2898, 0.1775, 0.2548, 0.2523, 0.2548, 0.2523, 0.2898, 0.1775, 0.2898, 0.1112, 0.2548, 0.1775, 0.2548, 0.1775, 0.2898, 0.1112, 0.2898, 0.1112, 0.2898, 0.1775, 0.2898, 0.1775, 0.3068, 0.1112, 0.3068, 0.03682, 0.2898, 0.1112, 0.2898, 0.1112, 0.3068, 0.03682, 0.3068, 0.1775, 0.2898, 0.2523, 0.2898, 0.2523, 0.3068, 0.1775, 0.3068, 0.05026, 0.3314, 0.1117, 0.3314, 0.1117, 0.521, 0.05026, 0.521, 0.1732, 0.3314, 0.2347, 0.3314, 0.2347, 0.521, 0.1732, 0.521, 0.1117, 0.3314, 0.1732, 0.3314, 0.1732, 0.521, 0.1117, 0.521, 0.05127, 0.5221, 0.2338, 0.5221, 0.1882, 0.6011, 0.0969, 0.6011, 0.1112, 0.02869, 0.1112, 0.06829, 0.1775, 0.06829, 0.1775, 0.02869, 0.03682, 0.02869, 0.03682, 0.06829, 0.1112, 0.06829, 0.1112, 0.02869, 0.1203, 0.6676, 0.1647, 0.6676, 0.1868, 0.6292, 0.09812, 0.6292, 0.1775, 0.02869, 0.1775, 0.06829, 0.2523, 0.06829, 0.2523, 0.02869, 0.1112, 0.06829, 0.1112, 0.2548, 0.1775, 0.2548, 0.1775, 0.06829, 0.03682, 0.06829, 0.03682, 0.2548, 0.1112, 0.2548, 0.1112, 0.06829, 0.1775, 0.06829, 0.1775, 0.2548, 0.2523, 0.2548, 0.2523, 0.06829, 0.03682, 0.2548, 0.03682, 0.2898, 0.1112, 0.2898, 0.1112, 0.2548, 0.1775, 0.2548, 0.1775, 0.2898, 0.2523, 0.2898, 0.2523, 0.2548, 0.1112, 0.2548, 0.1112, 0.2898, 0.1775, 0.2898, 0.1775, 0.2548, 0.1112, 0.2898, 0.1112, 0.3068, 0.1775, 0.3068, 0.1775, 0.2898, 0.03682, 0.2898, 0.03682, 0.3068, 0.1112, 0.3068, 0.1112, 0.2898, 0.1775, 0.2898, 0.1775, 0.3068, 0.2523, 0.3068, 0.2523, 0.2898, 0.05026, 0.3314, 0.05026, 0.521, 0.1117, 0.521, 0.1117, 0.3314, 0.1732, 0.3314, 0.1732, 0.521, 0.2347, 0.521, 0.2347, 0.3314, 0.1117, 0.3314, 0.1117, 0.521, 0.1732, 0.521, 0.1732, 0.3314, 0.05127, 0.5221, 0.0969, 0.6011, 0.1882, 0.6011, 0.2338, 0.5221, 0.1112, 0.2548, 0.1775, 0.2548, 0.1775, 0.2898, 0.1112, 0.2898, 0.03682, 0.2898, 0.1112, 0.2898, 0.1112, 0.3068, 0.03682, 0.3068, 0.1775, 0.2548, 0.2523, 0.2548, 0.2523, 0.2898, 0.1775, 0.2898, 0.03682, 0.06829, 0.1112, 0.06829, 0.1112, 0.2548, 0.03682, 0.2548, 0.05127, 0.5221, 0.2338, 0.5221, 0.1882, 0.6011, 0.0969, 0.6011, 0.1732, 0.3314, 0.2347, 0.3314, 0.2347, 0.521, 0.1732, 0.521, 0.05026, 0.3314, 0.1117, 0.3314, 0.1117, 0.521, 0.05026, 0.521, 0.1203, 0.6676, 0.1647, 0.6676, 0.1868, 0.6292, 0.09812, 0.6292, 0.03682, 0.02869, 0.03682, 0.06829, 0.1112, 0.06829, 0.1112, 0.02869, 0.1112, 0.06829, 0.1112, 0.2548, 0.1775, 0.2548, 0.1775, 0.06829, 0.1775, 0.06829, 0.1775, 0.2548, 0.2523, 0.2548, 0.2523, 0.06829, 0.03682, 0.2548, 0.03682, 0.2898, 0.1112, 0.2898, 0.1112, 0.2548, 0.1775, 0.2548, 0.1775, 0.2898, 0.2523, 0.2898, 0.2523, 0.2548, 0.05127, 0.5221, 0.0969, 0.6011, 0.1882, 0.6011, 0.2338, 0.5221, 0.1117, 0.3314, 0.1117, 0.521, 0.1732, 0.521, 0.1732, 0.3314, 0.03682, 0.2898, 0.03682, 0.3068, 0.1112, 0.3068, 0.1112, 0.2898, 0.1732, 0.3314, 0.1732, 0.521, 0.2347, 0.521, 0.2347, 0.3314, 0.1775, 0.06829, 0.2523, 0.06829, 0.2523, 0.2548, 0.1775, 0.2548, 0.1112, 0.2898, 0.1775, 0.2898, 0.1775, 0.3068, 0.1112, 0.3068, 0.03682, 0.2548, 0.1112, 0.2548, 0.1112, 0.2898, 0.03682, 0.2898, 0.1112, 0.06829, 0.1775, 0.06829, 0.1775, 0.2548, 0.1112, 0.2548, 0.1775, 0.02869, 0.2523, 0.02869, 0.2523, 0.06829, 0.1775, 0.06829, 0.1117, 0.3314, 0.1732, 0.3314, 0.1732, 0.521, 0.1117, 0.521, 0.1775, 0.2898, 0.2523, 0.2898, 0.2523, 0.3068, 0.1775, 0.3068, 0.1775, 0.02869, 0.1775, 0.06829, 0.2523, 0.06829, 0.2523, 0.02869, 0.1112, 0.02869, 0.1112, 0.06829, 0.1775, 0.06829, 0.1775, 0.02869, 0.1203, 0.6676, 0.09812, 0.6292, 0.1868, 0.6292, 0.1647, 0.6676, 0.03682, 0.02869, 0.1112, 0.02869, 0.1112, 0.06829, 0.03682, 0.06829, 0.1112, 0.2548, 0.1112, 0.2898, 0.1775, 0.2898, 0.1775, 0.2548, 0.03682, 0.06829, 0.03682, 0.2548, 0.1112, 0.2548, 0.1112, 0.06829, 0.1112, 0.2898, 0.1112, 0.3068, 0.1775, 0.3068, 0.1775, 0.2898, 0.1112, 0.02869, 0.1775, 0.02869, 0.1775, 0.06829, 0.1112, 0.06829, 0.05026, 0.3314, 0.05026, 0.521, 0.1117, 0.521, 0.1117, 0.3314, 0.1775, 0.2898, 0.1775, 0.3068, 0.2523, 0.3068, 0.2523, 0.2898])
me_circle.materials.append(mat_hanukia)
me_circle.use_remesh_preserve_volume = False
me_circle.use_remesh_preserve_attributes = False
me_circle.use_mirror_vertex_groups = False
me_circle.update()

# ---- objects
ob_circle = bpy.data.objects.new('Circle', me_circle)
ob_lamp = bpy.data.objects.new('Lamp', light_lamp)
ob_camera = bpy.data.objects.new('Camera', cam_camera)

# ---- transforms, parenting, visibility, modifiers, constraints
ob_circle.location = (0.0, 0.0, 0.0)
ob_circle.lineart.crease_threshold = 0.0
_m = ob_circle.modifiers.new('Mirror', 'MIRROR')
_m.use_clip = True
ob_lamp.location = (4.076, 1.005, 5.904)
ob_lamp.rotation_euler = (0.6503, 0.05522, 1.866)
ob_lamp.lock_rotations_4d = False
ob_lamp.empty_display_type = 'ARROWS'
ob_lamp.color = (0.0, 0.0, 0.0, 0.0)
ob_lamp.lineart.crease_threshold = 0.0
ob_camera.location = (7.481, -6.508, 5.344)
ob_camera.rotation_euler = (1.109, 0.0, 0.8149)
ob_camera.lock_rotations_4d = False
ob_camera.empty_display_type = 'ARROWS'
ob_camera.color = (0.0, 0.0, 0.0, 0.0)
ob_camera.display_type = 'WIRE'
ob_camera.lineart.crease_threshold = 0.0

# ---- collection membership
col_collection_1.objects.link(ob_circle)
col_collection_1.objects.link(ob_lamp)
col_collection_1.objects.link(ob_camera)

# ---- scene / render settings (as saved in the file)
scene.camera = ob_camera
scene.frame_start = 1; scene.frame_end = 250; scene.frame_set(1)
scene.render.engine = 'BLENDER_EEVEE_NEXT'
scene.render.resolution_percentage = 50
scene.render.dither_intensity = 0.0
scene.cycles.use_denoising = False
scene.cycles.samples = 128
scene.cycles.sampling_pattern = 'TABULATED_SOBOL'
scene.cycles.use_adaptive_sampling = False
scene.cycles.use_light_tree = False
scene.cycles.blur_glossy = 0.0
scene.cycles.sample_clamp_indirect = 0.0
scene.view_settings.view_transform = 'Standard'
bpy.context.view_layer.update()
